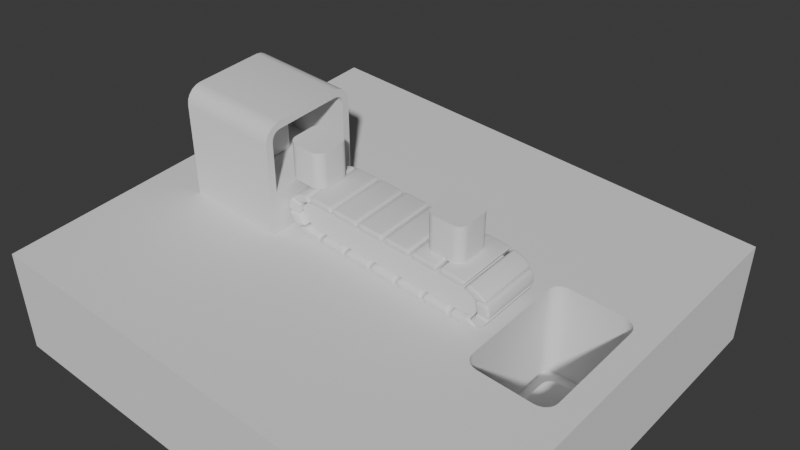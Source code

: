 # Source: Factory_Animation.blend  (saved by Blender 4.1.24; exported with 4.5.12 LTS)
import bpy
from mathutils import Matrix  # noqa: F401  (used for matrix-valued properties, if any)

bpy.ops.wm.read_factory_settings(use_empty=True)
scene = bpy.context.scene
scene.name = 'Scene'

# ---- collections
col_collection = bpy.data.collections.new('Collection'); scene.collection.children.link(col_collection)

# ---- world
world_world = bpy.data.worlds.new('World'); scene.world = world_world
world_world.use_nodes = True; world_world.node_tree.nodes.clear()
_N = world_world.node_tree.nodes; _L = world_world.node_tree.links
n0 = _N.new('ShaderNodeOutputWorld'); n0.name = 'World Output'; n0.location = (300, 300)
n1 = _N.new('ShaderNodeBackground'); n1.name = 'Background'; n1.location = (10, 300)
n1.inputs[0].default_value = (0.05088, 0.05088, 0.05088, 1.0)
_L.new(n1.outputs[0], n0.inputs[0])
n0.is_active_output = True
world_world.color = (0.05088, 0.05088, 0.05088)
world_world.use_sun_shadow = False
world_world.sun_shadow_jitter_overblur = 0.0

# ---- cameras
cam_camera = bpy.data.cameras.new('Camera')

# ---- meshes
me_plane_002 = bpy.data.meshes.new('Plane.002')
me_plane_002.from_pydata([(1.788e-07, -0.6107, 0.0), (0.5326, -0.6107, 0.0), (1.788e-07, 0.6107, 0.0), (0.5326, 0.6107, 0.0), (0.08877, -0.6107, 0.0), (0.1775, -0.6107, 0.0), (0.2663, -0.6107, 0.0), (0.3551, -0.6107, 0.0), (0.4439, -0.6107, 0.0), (0.4439, 0.6107, 0.0), (0.3551, 0.6107, 0.0), (0.2663, 0.6107, 0.0), (0.1775, 0.6107, 0.0), (0.08877, 0.6107, 0.0)], [], [(8, 1, 3, 9), (0, 4, 13, 2), (4, 5, 12, 13), (5, 6, 11, 12), (6, 7, 10, 11), (7, 8, 9, 10)])
me_plane_002.polygons.foreach_set('use_smooth', [True] * 6)
_uv = me_plane_002.uv_layers.new(name='UVMap')
_uv.uv.foreach_set('vector', [0.8333, 0.0, 1.0, 0.0, 1.0, 1.0, 0.8333, 1.0, 0.0, 0.0, 0.1667, 0.0, 0.1667, 1.0, 0.0, 1.0, 0.1667, 0.0, 0.3333, 0.0, 0.3333, 1.0, 0.1667, 1.0, 0.3333, 0.0, 0.5, 0.0, 0.5, 1.0, 0.3333, 1.0, 0.5, 0.0, 0.6667, 0.0, 0.6667, 1.0, 0.5, 1.0, 0.6667, 0.0, 0.8333, 0.0, 0.8333, 1.0, 0.6667, 1.0])
me_plane_002.update()
me_plane_003 = bpy.data.meshes.new('Plane.003')
me_plane_003.from_pydata([(1.978, -0.06098, 1.059e-22), (0.1861, -0.3049, 1.059e-22), (1.923, -0.1372, 1.059e-22), (1.854, -0.2134, 1.059e-22), (1.696, -0.2744, 1.059e-22), (1.483, -0.3049, 5.96e-08), (1.224, -0.3049, 5.96e-08), (0.84, -0.3049, 5.96e-08), (0.5194, -0.3049, 1.059e-22), (0.1861, 0.3049, 1.059e-22), (1.974, 0.06098, 8.263e-09), (0.5313, 0.3049, 5.379e-10), (0.8795, 0.3049, 1.614e-09), (1.218, 0.3049, 3.406e-09), (1.473, 0.3049, 6.275e-09), (1.686, 0.2744, 6.275e-09), (1.844, 0.2134, 6.275e-09), (1.923, 0.1372, 6.275e-09), (-1.887, -0.1372, -1.444e-08), (-1.808, -0.2134, -2.595e-08), (-1.65, -0.2744, -3.516e-08), (-1.438, -0.3049, -3.976e-08), (-1.183, -0.3049, -4.263e-08), (-0.8439, -0.3049, -4.442e-08), (-0.4957, -0.3049, -4.55e-08), (-1.938, -0.06098, -9.439e-10), (-0.1861, -0.3049, -4.604e-08), (-0.4838, 0.3049, 4.604e-08), (-0.8044, 0.3049, 1.056e-07), (-1.189, 0.3049, 1.056e-07), (-1.448, 0.3049, 1.056e-07), (-1.66, 0.2744, 4.143e-08), (-1.818, 0.2134, 3.223e-08), (-1.887, 0.1372, 2.072e-08), (-0.1861, 0.3049, 4.604e-08), (-1.942, 0.06098, 9.207e-09), (1.978, -0.06098, 0.4989), (0.1861, -0.3049, 0.4989), (1.923, -0.1372, 0.4989), (1.854, -0.2134, 0.4989), (1.696, -0.2744, 0.4989), (1.483, -0.3049, 0.4989), (1.224, -0.3049, 0.4989), (0.84, -0.3049, 0.4989), (0.5194, -0.3049, 0.4989), (0.1861, 0.3049, 0.4989), (1.974, 0.06098, 0.4989), (0.5313, 0.3049, 0.4989), (0.8795, 0.3049, 0.4989), (1.218, 0.3049, 0.4989), (1.473, 0.3049, 0.4989), (1.686, 0.2744, 0.4989), (1.844, 0.2134, 0.4989), (1.923, 0.1372, 0.4989), (-1.887, -0.1372, 0.4989), (-1.808, -0.2134, 0.4989), (-1.65, -0.2744, 0.4989), (-1.438, -0.3049, 0.4989), (-1.183, -0.3049, 0.4989), (-0.8439, -0.3049, 0.4989), (-0.4957, -0.3049, 0.4989), (-1.938, -0.06098, 0.4989), (-0.1861, -0.3049, 0.4989), (-0.4838, 0.3049, 0.4989), (-0.8044, 0.3049, 0.4989), (-1.189, 0.3049, 0.4989), (-1.448, 0.3049, 0.4989), (-1.66, 0.2744, 0.4989), (-1.818, 0.2134, 0.4989), (-1.887, 0.1372, 0.4989), (-0.1861, 0.3049, 0.4989), (-1.942, 0.06098, 0.4989)], [], [(45, 70, 63, 64, 65, 66, 67, 68, 69, 71, 61, 54, 55, 56, 57, 58, 59, 60, 62, 37, 44, 43, 42, 41, 40, 39, 38, 36, 46, 53, 52, 51, 50, 49, 48, 47), (21, 22, 58, 57), (10, 17, 53, 46), (22, 23, 59, 58), (17, 16, 52, 53), (23, 24, 60, 59), (16, 15, 51, 52), (34, 27, 63, 70), (15, 14, 50, 51), (35, 25, 61, 71), (14, 13, 49, 50), (1, 8, 44, 37), (32, 33, 69, 68), (13, 12, 48, 49), (8, 7, 43, 44), (31, 32, 68, 67), (12, 11, 47, 48), (7, 6, 42, 43), (30, 31, 67, 66), (11, 9, 45, 47), (6, 5, 41, 42), (29, 30, 66, 65), (24, 26, 62, 60), (5, 4, 40, 41), (28, 29, 65, 64), (25, 18, 54, 61), (4, 3, 39, 40), (27, 28, 64, 63), (18, 19, 55, 54), (3, 2, 38, 39), (33, 35, 71, 69), (19, 20, 56, 55), (2, 0, 36, 38), (26, 1, 37, 62), (20, 21, 57, 56), (0, 10, 46, 36), (9, 34, 70, 45)])
_uv = me_plane_003.uv_layers.new(name='UVMap')
_uv.uv.foreach_set('vector', [0.5491, 1.0, 0.5491, 0.0, 0.6371, 0.008452, 0.7217, 0.03348, 0.7996, 0.07413, 0.8679, 0.1288, 0.924, 0.1955, 0.9657, 0.2715, 0.9913, 0.3541, 1.0, 0.4399, 1.0, 0.5601, 0.9913, 0.6459, 0.9657, 0.7285, 0.924, 0.8045, 0.8679, 0.8712, 0.7996, 0.9259, 0.7217, 0.9665, 0.6371, 0.9915, 0.5491, 1.0, 0.5491, 0.0, 0.6371, 0.008452, 0.7217, 0.03348, 0.7996, 0.07413, 0.8679, 0.1288, 0.924, 0.1955, 0.9657, 0.2715, 0.9913, 0.3541, 1.0, 0.4399, 1.0, 0.5601, 0.9913, 0.6459, 0.9657, 0.7285, 0.924, 0.8045, 0.8679, 0.8712, 0.7996, 0.9259, 0.7217, 0.9665, 0.6371, 0.9915, 0.8679, 0.8712, 0.7996, 0.9259, 0.7996, 0.9259, 0.8679, 0.8712, 1.0, 0.5601, 0.9913, 0.6459, 0.9913, 0.6459, 1.0, 0.5601, 0.7996, 0.9259, 0.7217, 0.9665, 0.7217, 0.9665, 0.7996, 0.9259, 0.9913, 0.6459, 0.9657, 0.7285, 0.9657, 0.7285, 0.9913, 0.6459, 0.7217, 0.9665, 0.6371, 0.9915, 0.6371, 0.9915, 0.7217, 0.9665, 0.9657, 0.7285, 0.924, 0.8045, 0.924, 0.8045, 0.9657, 0.7285, 0.5491, 0.0, 0.6371, 0.008452, 0.6371, 0.008452, 0.5491, 0.0, 0.924, 0.8045, 0.8679, 0.8712, 0.8679, 0.8712, 0.924, 0.8045, 1.0, 0.4399, 1.0, 0.5601, 1.0, 0.5601, 1.0, 0.4399, 0.8679, 0.8712, 0.7996, 0.9259, 0.7996, 0.9259, 0.8679, 0.8712, 0.5491, 0.0, 0.6371, 0.008452, 0.6371, 0.008452, 0.5491, 0.0, 0.9657, 0.2715, 0.9913, 0.3541, 0.9913, 0.3541, 0.9657, 0.2715, 0.7996, 0.9259, 0.7217, 0.9665, 0.7217, 0.9665, 0.7996, 0.9259, 0.6371, 0.008452, 0.7217, 0.03348, 0.7217, 0.03348, 0.6371, 0.008452, 0.924, 0.1955, 0.9657, 0.2715, 0.9657, 0.2715, 0.924, 0.1955, 0.7217, 0.9665, 0.6371, 0.9915, 0.6371, 0.9915, 0.7217, 0.9665, 0.7217, 0.03348, 0.7996, 0.07413, 0.7996, 0.07413, 0.7217, 0.03348, 0.8679, 0.1288, 0.924, 0.1955, 0.924, 0.1955, 0.8679, 0.1288, 0.6371, 0.9915, 0.5491, 1.0, 0.5491, 1.0, 0.6371, 0.9915, 0.7996, 0.07413, 0.8679, 0.1288, 0.8679, 0.1288, 0.7996, 0.07413, 0.7996, 0.07413, 0.8679, 0.1288, 0.8679, 0.1288, 0.7996, 0.07413, 0.6371, 0.9915, 0.5491, 1.0, 0.5491, 1.0, 0.6371, 0.9915, 0.8679, 0.1288, 0.924, 0.1955, 0.924, 0.1955, 0.8679, 0.1288, 0.7217, 0.03348, 0.7996, 0.07413, 0.7996, 0.07413, 0.7217, 0.03348, 1.0, 0.5601, 0.9913, 0.6459, 0.9913, 0.6459, 1.0, 0.5601, 0.924, 0.1955, 0.9657, 0.2715, 0.9657, 0.2715, 0.924, 0.1955, 0.6371, 0.008452, 0.7217, 0.03348, 0.7217, 0.03348, 0.6371, 0.008452, 0.9913, 0.6459, 0.9657, 0.7285, 0.9657, 0.7285, 0.9913, 0.6459, 0.9657, 0.2715, 0.9913, 0.3541, 0.9913, 0.3541, 0.9657, 0.2715, 0.9913, 0.3541, 1.0, 0.4399, 1.0, 0.4399, 0.9913, 0.3541, 0.9657, 0.7285, 0.924, 0.8045, 0.924, 0.8045, 0.9657, 0.7285, 0.9913, 0.3541, 1.0, 0.4399, 1.0, 0.4399, 0.9913, 0.3541, 0.5491, 1.0, 0.5491, 0.0, 0.5491, 0.0, 0.5491, 1.0, 0.924, 0.8045, 0.8679, 0.8712, 0.8679, 0.8712, 0.924, 0.8045, 1.0, 0.4399, 1.0, 0.5601, 1.0, 0.5601, 1.0, 0.4399, 0.5491, 1.0, 0.5491, 0.0, 0.5491, 0.0, 0.5491, 1.0])
me_plane_003.update()
me_plane = bpy.data.meshes.new('Plane')
me_plane.from_pydata([(-4.231, -1.0, 0.0), (-2.231, -0.8527, 0.8921), (-4.231, 1.0, 0.0), (-2.231, 0.8527, 0.8921), (-4.231, -1.0, 1.914), (-4.231, -0.6708, 2.243), (-4.231, -0.9839, 2.016), (-4.231, -0.9371, 2.107), (-4.231, -0.8643, 2.18), (-4.231, -0.7725, 2.227), (-2.231, -0.6592, 2.096), (-2.231, -0.8527, 1.902), (-2.231, -0.7265, 2.085), (-2.231, -0.7766, 2.06), (-2.231, -0.8165, 2.02), (-2.231, -0.842, 1.97), (-4.231, 0.6708, 2.243), (-4.231, 1.0, 1.914), (-4.231, 0.7725, 2.227), (-4.231, 0.8643, 2.18), (-4.231, 0.9371, 2.107), (-4.231, 0.9839, 2.016), (-2.231, 0.8527, 1.902), (-2.231, 0.6592, 2.096), (-2.231, 0.842, 1.97), (-2.231, 0.8165, 2.02), (-2.231, 0.7766, 2.06), (-2.231, 0.7265, 2.085), (-2.231, -1.0, 0.0), (-2.231, 1.0, 0.0), (-2.231, -1.0, 1.914), (-2.231, -0.9839, 2.016), (-2.231, -0.9371, 2.107), (-2.231, -0.8643, 2.18), (-2.231, -0.7725, 2.227), (-2.231, -0.6708, 2.243), (-2.231, 0.9839, 2.016), (-2.231, 1.0, 1.914), (-2.231, 0.9371, 2.107), (-2.231, 0.8643, 2.18), (-2.231, 0.7725, 2.227), (-2.231, 0.6708, 2.243), (-3.9, -0.8527, 0.8921), (-3.9, 0.8527, 0.8921), (-3.9, -0.8527, 1.902), (-3.9, -0.842, 1.97), (-3.9, -0.8165, 2.02), (-3.9, -0.7766, 2.06), (-3.9, -0.7265, 2.085), (-3.9, -0.6592, 2.096), (-3.9, 0.842, 1.97), (-3.9, 0.8527, 1.902), (-3.9, 0.8165, 2.02), (-3.9, 0.7766, 2.06), (-3.9, 0.7265, 2.085), (-3.9, 0.6592, 2.096)], [], [(0, 2, 29, 28), (0, 28, 30, 4), (29, 2, 17, 37), (5, 35, 41, 16), (25, 26, 53, 52), (4, 30, 31, 6), (6, 31, 32, 7), (7, 32, 33, 8), (8, 33, 34, 9), (9, 34, 35, 5), (37, 17, 21, 36), (36, 21, 20, 38), (38, 20, 19, 39), (39, 19, 18, 40), (40, 18, 16, 41), (2, 0, 4, 6, 7, 8, 9, 5, 16, 18, 19, 20, 21, 17), (3, 1, 28, 29), (11, 15, 31, 30), (15, 14, 32, 31), (14, 13, 33, 32), (13, 12, 34, 33), (12, 10, 35, 34), (24, 22, 37, 36), (25, 24, 36, 38), (26, 25, 38, 39), (27, 26, 39, 40), (23, 27, 40, 41), (10, 23, 41, 35), (1, 11, 30, 28), (22, 3, 29, 37), (42, 43, 51, 50, 52, 53, 54, 55, 49, 48, 47, 46, 45, 44), (15, 11, 44, 45), (26, 27, 54, 53), (14, 15, 45, 46), (27, 23, 55, 54), (13, 14, 46, 47), (23, 10, 49, 55), (12, 13, 47, 48), (11, 1, 42, 44), (10, 12, 48, 49), (3, 22, 51, 43), (22, 24, 50, 51), (24, 25, 52, 50), (1, 3, 43, 42)])
me_plane.polygons.foreach_set('use_smooth', [True] * 44)
_k = set([(0, 2), (0, 4), (0, 28), (1, 3), (1, 11), (1, 42), (2, 17), (2, 29), (3, 22), (3, 43), (4, 6), (5, 9), (5, 16), (6, 7), (7, 8), (8, 9), (10, 12), (10, 23), (11, 15), (12, 13), (13, 14), (14, 15), (16, 18), (17, 21), (18, 19), (19, 20), (20, 21), (22, 24), (23, 27), (24, 25), (25, 26), (26, 27), (28, 29), (28, 30), (29, 37), (30, 31), (31, 32), (32, 33), (33, 34), (34, 35), (35, 41), (36, 37), (36, 38), (38, 39), (39, 40), (40, 41), (42, 43), (42, 44), (43, 51), (44, 45), (45, 46), (46, 47), (47, 48), (48, 49), (49, 55), (50, 51), (50, 52), (52, 53), (53, 54), (54, 55)])
me_plane.attributes.new('sharp_edge', 'BOOLEAN', 'EDGE').data.foreach_set('value', [ (min(e.vertices), max(e.vertices)) in _k for e in me_plane.edges])
_uv = me_plane.uv_layers.new(name='UVMap')
_uv.uv.foreach_set('vector', [0.0, 0.0, 0.0, 1.0, 1.0, 1.0, 1.0, 0.0, 0.0, 0.0, 1.0, 0.0, 1.0, 0.0, 0.0, 0.0, 1.0, 1.0, 0.0, 1.0, 0.0, 1.0, 1.0, 1.0, 0.0, 0.1646, 1.0, 0.1646, 1.0, 0.8354, 0.0, 0.8354, 1.0, 0.9136, 1.0, 0.8923, 1.0, 0.8923, 1.0, 0.9136, 0.0, 0.0, 1.0, 0.0, 1.0, 0.002685, 0.0, 0.002685, 0.0, 0.002685, 1.0, 0.002685, 1.0, 0.01048, 0.0, 0.01048, 0.0, 0.01048, 1.0, 0.01048, 1.0, 0.06784, 0.0, 0.06784, 0.0, 0.06784, 1.0, 0.06784, 1.0, 0.1137, 0.0, 0.1137, 0.0, 0.1137, 1.0, 0.1137, 1.0, 0.1646, 0.0, 0.1646, 1.0, 1.0, 0.0, 1.0, 0.0, 0.9973, 1.0, 0.9973, 1.0, 0.9973, 0.0, 0.9973, 0.0, 0.9895, 1.0, 0.9895, 1.0, 0.9895, 0.0, 0.9895, 0.0, 0.9322, 1.0, 0.9322, 1.0, 0.9322, 0.0, 0.9322, 0.0, 0.8863, 1.0, 0.8863, 1.0, 0.8863, 0.0, 0.8863, 0.0, 0.8354, 1.0, 0.8354, 0.0, 1.0, 0.0, 0.0, 0.0, 0.0, 0.0, 0.002685, 0.0, 0.01048, 0.0, 0.06784, 0.0, 0.1137, 0.0, 0.1646, 0.0, 0.8354, 0.0, 0.8863, 0.0, 0.9322, 0.0, 0.9895, 0.0, 0.9973, 0.0, 1.0, 1.0, 0.9263, 1.0, 0.07366, 1.0, 0.0, 1.0, 1.0, 1.0, 0.07077, 1.0, 0.07425, 1.0, 0.002685, 1.0, 0.0, 1.0, 0.07425, 1.0, 0.08641, 1.0, 0.01048, 1.0, 0.002685, 1.0, 0.08641, 1.0, 0.1077, 1.0, 0.06784, 1.0, 0.01048, 1.0, 0.1077, 1.0, 0.1344, 1.0, 0.1137, 1.0, 0.06784, 1.0, 0.1344, 1.0, 0.169, 1.0, 0.1646, 1.0, 0.1137, 1.0, 0.9258, 1.0, 0.9292, 1.0, 1.0, 1.0, 0.9973, 1.0, 0.9136, 1.0, 0.9258, 1.0, 0.9973, 1.0, 0.9895, 1.0, 0.8923, 1.0, 0.9136, 1.0, 0.9895, 1.0, 0.9322, 1.0, 0.8656, 1.0, 0.8923, 1.0, 0.9322, 1.0, 0.8863, 1.0, 0.831, 1.0, 0.8656, 1.0, 0.8863, 1.0, 0.8354, 1.0, 0.169, 1.0, 0.831, 1.0, 0.8354, 1.0, 0.1646, 1.0, 0.07366, 1.0, 0.07077, 1.0, 0.0, 1.0, 0.0, 1.0, 0.9292, 1.0, 0.9263, 1.0, 1.0, 1.0, 1.0, 1.0, 0.07366, 1.0, 0.9263, 1.0, 0.9292, 1.0, 0.9258, 1.0, 0.9136, 1.0, 0.8923, 1.0, 0.8656, 1.0, 0.831, 1.0, 0.169, 1.0, 0.1344, 1.0, 0.1077, 1.0, 0.08641, 1.0, 0.07425, 1.0, 0.07077, 1.0, 0.07425, 1.0, 0.07077, 1.0, 0.07077, 1.0, 0.07425, 1.0, 0.8923, 1.0, 0.8656, 1.0, 0.8656, 1.0, 0.8923, 1.0, 0.08641, 1.0, 0.07425, 1.0, 0.07425, 1.0, 0.08641, 1.0, 0.8656, 1.0, 0.831, 1.0, 0.831, 1.0, 0.8656, 1.0, 0.1077, 1.0, 0.08641, 1.0, 0.08641, 1.0, 0.1077, 1.0, 0.831, 1.0, 0.169, 1.0, 0.169, 1.0, 0.831, 1.0, 0.1344, 1.0, 0.1077, 1.0, 0.1077, 1.0, 0.1344, 1.0, 0.07077, 1.0, 0.07366, 1.0, 0.07366, 1.0, 0.07077, 1.0, 0.169, 1.0, 0.1344, 1.0, 0.1344, 1.0, 0.169, 1.0, 0.9263, 1.0, 0.9292, 1.0, 0.9292, 1.0, 0.9263, 1.0, 0.9292, 1.0, 0.9258, 1.0, 0.9258, 1.0, 0.9292, 1.0, 0.9258, 1.0, 0.9136, 1.0, 0.9136, 1.0, 0.9258, 1.0, 0.07366, 1.0, 0.9263, 1.0, 0.9263, 1.0, 0.07366])
me_plane.update()
me_cube = bpy.data.meshes.new('Cube')
me_cube.from_pydata([(-0.06556, -0.128, -0.002677), (-0.128, -0.06556, -0.002677), (-0.07945, -0.1264, -0.002677), (-0.09265, -0.1218, -0.002677), (-0.1045, -0.1144, -0.002677), (-0.1144, -0.1045, -0.002677), (-0.1218, -0.09265, -0.002677), (-0.1264, -0.07945, -0.002677), (-0.128, -0.06556, 0.2533), (-0.06556, -0.128, 0.2533), (-0.1264, -0.07945, 0.2533), (-0.1218, -0.09265, 0.2533), (-0.1144, -0.1045, 0.2533), (-0.1045, -0.1144, 0.2533), (-0.09265, -0.1218, 0.2533), (-0.07945, -0.1264, 0.2533), (-0.128, 0.06556, -0.002677), (-0.06556, 0.128, -0.002677), (-0.1264, 0.07945, -0.002677), (-0.1218, 0.09265, -0.002677), (-0.1144, 0.1045, -0.002677), (-0.1045, 0.1144, -0.002677), (-0.09265, 0.1218, -0.002677), (-0.07945, 0.1264, -0.002677), (-0.06556, 0.128, 0.2533), (-0.128, 0.06556, 0.2533), (-0.07945, 0.1264, 0.2533), (-0.09265, 0.1218, 0.2533), (-0.1045, 0.1144, 0.2533), (-0.1144, 0.1045, 0.2533), (-0.1218, 0.09265, 0.2533), (-0.1264, 0.07945, 0.2533), (0.128, -0.06556, -0.002677), (0.06556, -0.128, -0.002677), (0.1264, -0.07945, -0.002677), (0.1218, -0.09265, -0.002677), (0.1144, -0.1045, -0.002677), (0.1045, -0.1144, -0.002677), (0.09265, -0.1218, -0.002677), (0.07945, -0.1264, -0.002677), (0.06556, -0.128, 0.2533), (0.128, -0.06556, 0.2533), (0.07945, -0.1264, 0.2533), (0.09265, -0.1218, 0.2533), (0.1045, -0.1144, 0.2533), (0.1144, -0.1045, 0.2533), (0.1218, -0.09265, 0.2533), (0.1264, -0.07945, 0.2533), (0.06556, 0.128, -0.002677), (0.128, 0.06556, -0.002677), (0.07945, 0.1264, -0.002677), (0.09265, 0.1218, -0.002677), (0.1045, 0.1144, -0.002677), (0.1144, 0.1045, -0.002677), (0.1218, 0.09265, -0.002677), (0.1264, 0.07945, -0.002677), (0.128, 0.06556, 0.2533), (0.06556, 0.128, 0.2533), (0.1264, 0.07945, 0.2533), (0.1218, 0.09265, 0.2533), (0.1144, 0.1045, 0.2533), (0.1045, 0.1144, 0.2533), (0.09265, 0.1218, 0.2533), (0.07945, 0.1264, 0.2533)], [], [(33, 40, 9, 0), (49, 56, 41, 32), (56, 58, 59, 60, 61, 62, 63, 57, 24, 26, 27, 28, 29, 30, 31, 25, 8, 10, 11, 12, 13, 14, 15, 9, 40, 42, 43, 44, 45, 46, 47, 41), (1, 8, 25, 16), (17, 24, 57, 48), (0, 9, 15, 2), (2, 15, 14, 3), (3, 14, 13, 4), (4, 13, 12, 5), (5, 12, 11, 6), (6, 11, 10, 7), (7, 10, 8, 1), (24, 17, 23, 26), (26, 23, 22, 27), (27, 22, 21, 28), (28, 21, 20, 29), (29, 20, 19, 30), (30, 19, 18, 31), (31, 18, 16, 25), (56, 49, 55, 58), (58, 55, 54, 59), (59, 54, 53, 60), (60, 53, 52, 61), (61, 52, 51, 62), (62, 51, 50, 63), (63, 50, 48, 57), (40, 33, 39, 42), (42, 39, 38, 43), (43, 38, 37, 44), (44, 37, 36, 45), (45, 36, 35, 46), (46, 35, 34, 47), (47, 34, 32, 41), (16, 18, 19, 20, 21, 22, 23, 17, 48, 50, 51, 52, 53, 54, 55, 49, 32, 34, 35, 36, 37, 38, 39, 33, 0, 2, 3, 4, 5, 6, 7, 1)])
me_cube.polygons.foreach_set('use_smooth', [True] * 34)
_k = set([(0, 2), (0, 33), (1, 7), (1, 16), (2, 3), (3, 4), (4, 5), (5, 6), (6, 7), (8, 10), (8, 25), (9, 15), (9, 40), (10, 11), (11, 12), (12, 13), (13, 14), (14, 15), (16, 18), (17, 23), (17, 48), (18, 19), (19, 20), (20, 21), (21, 22), (22, 23), (24, 26), (24, 57), (25, 31), (26, 27), (27, 28), (28, 29), (29, 30), (30, 31), (32, 34), (32, 49), (33, 39), (34, 35), (35, 36), (36, 37), (37, 38), (38, 39), (40, 42), (41, 47), (41, 56), (42, 43), (43, 44), (44, 45), (45, 46), (46, 47), (48, 50), (49, 55), (50, 51), (51, 52), (52, 53), (53, 54), (54, 55), (56, 58), (57, 63), (58, 59), (59, 60), (60, 61), (61, 62), (62, 63)])
me_cube.attributes.new('sharp_edge', 'BOOLEAN', 'EDGE').data.foreach_set('value', [ (min(e.vertices), max(e.vertices)) in _k for e in me_cube.edges])
_uv = me_cube.uv_layers.new(name='UVMap')
_uv.uv.foreach_set('vector', [0.375, 0.811, 0.625, 0.811, 0.625, 0.939, 0.375, 0.939, 0.375, 0.561, 0.625, 0.561, 0.625, 0.689, 0.375, 0.689, 0.625, 0.561, 0.6265, 0.5474, 0.631, 0.5345, 0.6383, 0.523, 0.648, 0.5133, 0.6595, 0.506, 0.6724, 0.5015, 0.686, 0.5, 0.814, 0.5, 0.8276, 0.5015, 0.8405, 0.506, 0.852, 0.5133, 0.8617, 0.523, 0.869, 0.5345, 0.8735, 0.5474, 0.875, 0.561, 0.875, 0.689, 0.8735, 0.7026, 0.869, 0.7155, 0.8617, 0.727, 0.852, 0.7367, 0.8405, 0.744, 0.8276, 0.7485, 0.814, 0.75, 0.686, 0.75, 0.6724, 0.7485, 0.6595, 0.744, 0.648, 0.7367, 0.6383, 0.727, 0.631, 0.7155, 0.6265, 0.7026, 0.625, 0.689, 0.375, 0.06097, 0.625, 0.06097, 0.625, 0.189, 0.375, 0.189, 0.375, 0.311, 0.625, 0.311, 0.625, 0.439, 0.375, 0.439, 0.375, 0.939, 0.625, 0.939, 0.625, 0.9526, 0.375, 0.9526, 0.375, 0.9526, 0.625, 0.9526, 0.625, 0.9655, 0.375, 0.9655, 0.375, 0.9655, 0.625, 0.9655, 0.625, 1.0, 0.375, 1.0, 0.375, 0.0, 0.625, 0.0, 0.625, 0.02296, 0.375, 0.02296, 0.375, 0.02296, 0.625, 0.02296, 0.625, 0.03452, 0.375, 0.03452, 0.375, 0.03452, 0.625, 0.03452, 0.625, 0.04741, 0.375, 0.04741, 0.375, 0.04741, 0.625, 0.04741, 0.625, 0.06097, 0.375, 0.06097, 0.625, 0.311, 0.375, 0.311, 0.375, 0.2974, 0.625, 0.2974, 0.625, 0.2974, 0.375, 0.2974, 0.375, 0.2845, 0.625, 0.2845, 0.625, 0.2845, 0.375, 0.2845, 0.375, 0.273, 0.625, 0.273, 0.625, 0.273, 0.375, 0.273, 0.375, 0.227, 0.625, 0.227, 0.625, 0.227, 0.375, 0.227, 0.375, 0.2155, 0.625, 0.2155, 0.625, 0.2155, 0.375, 0.2155, 0.375, 0.2026, 0.625, 0.2026, 0.625, 0.2026, 0.375, 0.2026, 0.375, 0.189, 0.625, 0.189, 0.625, 0.561, 0.375, 0.561, 0.375, 0.5474, 0.625, 0.5474, 0.625, 0.5474, 0.375, 0.5474, 0.375, 0.5345, 0.625, 0.5345, 0.625, 0.5345, 0.375, 0.5345, 0.375, 0.523, 0.625, 0.523, 0.625, 0.523, 0.375, 0.523, 0.375, 0.477, 0.625, 0.477, 0.625, 0.477, 0.375, 0.477, 0.375, 0.4655, 0.625, 0.4655, 0.625, 0.4655, 0.375, 0.4655, 0.375, 0.4526, 0.625, 0.4526, 0.625, 0.4526, 0.375, 0.4526, 0.375, 0.439, 0.625, 0.439, 0.625, 0.811, 0.375, 0.811, 0.375, 0.7974, 0.625, 0.7974, 0.625, 0.7974, 0.375, 0.7974, 0.375, 0.7845, 0.625, 0.7845, 0.625, 0.7845, 0.375, 0.7845, 0.375, 0.773, 0.625, 0.773, 0.625, 0.773, 0.375, 0.773, 0.375, 0.727, 0.625, 0.727, 0.625, 0.727, 0.375, 0.727, 0.375, 0.7155, 0.625, 0.7155, 0.625, 0.7155, 0.375, 0.7155, 0.375, 0.7026, 0.625, 0.7026, 0.625, 0.7026, 0.375, 0.7026, 0.375, 0.689, 0.625, 0.689, 0.125, 0.561, 0.1265, 0.5474, 0.131, 0.5345, 0.1383, 0.523, 0.148, 0.5133, 0.1595, 0.506, 0.1724, 0.5015, 0.186, 0.5, 0.314, 0.5, 0.3276, 0.5015, 0.3405, 0.506, 0.352, 0.5133, 0.3617, 0.523, 0.369, 0.5345, 0.3735, 0.5474, 0.375, 0.561, 0.375, 0.689, 0.3735, 0.7026, 0.369, 0.7155, 0.3617, 0.727, 0.352, 0.7367, 0.3405, 0.744, 0.3276, 0.7485, 0.314, 0.75, 0.186, 0.75, 0.1724, 0.7485, 0.1595, 0.744, 0.148, 0.7367, 0.1383, 0.727, 0.131, 0.7155, 0.1265, 0.7026, 0.125, 0.689])
me_cube.update()
me_cube_003 = bpy.data.meshes.new('Cube.003')
me_cube_003.from_pydata([(-0.3891, -1.0, -1.369), (-0.5895, -0.7995, -1.369), (-0.451, -0.9902, -1.369), (-0.5069, -0.9617, -1.369), (-0.5513, -0.9174, -1.369), (-0.5797, -0.8615, -1.369), (-0.5895, -0.7995, 1.0), (-0.3891, -1.0, 1.0), (-0.5797, -0.8615, 1.0), (-0.5513, -0.9174, 1.0), (-0.5069, -0.9617, 1.0), (-0.451, -0.9902, 1.0), (-0.5895, 0.7995, -1.369), (-0.3891, 1.0, -1.369), (-0.5797, 0.8615, -1.369), (-0.5513, 0.9174, -1.369), (-0.5069, 0.9617, -1.369), (-0.451, 0.9902, -1.369), (-0.3891, 1.0, 1.0), (-0.5895, 0.7995, 1.0), (-0.451, 0.9902, 1.0), (-0.5069, 0.9617, 1.0), (-0.5513, 0.9174, 1.0), (-0.5797, 0.8615, 1.0), (0.5895, -0.7995, -1.369), (0.3891, -1.0, -1.369), (0.5797, -0.8615, -1.369), (0.5513, -0.9174, -1.369), (0.5069, -0.9617, -1.369), (0.451, -0.9902, -1.369), (0.3891, -1.0, 1.0), (0.5895, -0.7995, 1.0), (0.451, -0.9902, 1.0), (0.5069, -0.9617, 1.0), (0.5513, -0.9174, 1.0), (0.5797, -0.8615, 1.0), (0.3891, 1.0, -1.369), (0.5895, 0.7995, -1.369), (0.451, 0.9902, -1.369), (0.5069, 0.9617, -1.369), (0.5513, 0.9174, -1.369), (0.5797, 0.8615, -1.369), (0.5895, 0.7995, 1.0), (0.3891, 1.0, 1.0), (0.5797, 0.8615, 1.0), (0.5513, 0.9174, 1.0), (0.5069, 0.9617, 1.0), (0.451, 0.9902, 1.0)], [], [(25, 30, 7, 0), (37, 42, 31, 24), (42, 44, 45, 46, 47, 43, 18, 20, 21, 22, 23, 19, 6, 8, 9, 10, 11, 7, 30, 32, 33, 34, 35, 31), (1, 6, 19, 12), (13, 18, 43, 36), (0, 7, 11, 2), (2, 11, 10, 3), (3, 10, 9, 4), (4, 9, 8, 5), (5, 8, 6, 1), (18, 13, 17, 20), (20, 17, 16, 21), (21, 16, 15, 22), (22, 15, 14, 23), (23, 14, 12, 19), (42, 37, 41, 44), (44, 41, 40, 45), (45, 40, 39, 46), (46, 39, 38, 47), (47, 38, 36, 43), (30, 25, 29, 32), (32, 29, 28, 33), (33, 28, 27, 34), (34, 27, 26, 35), (35, 26, 24, 31), (12, 14, 15, 16, 17, 13, 36, 38, 39, 40, 41, 37, 24, 26, 27, 28, 29, 25, 0, 2, 3, 4, 5, 1)])
me_cube_003.polygons.foreach_set('use_smooth', [True] * 26)
_k = set([(0, 2), (0, 25), (1, 5), (1, 12), (2, 3), (3, 4), (4, 5), (6, 8), (6, 19), (7, 11), (7, 30), (8, 9), (9, 10), (10, 11), (12, 14), (13, 17), (13, 36), (14, 15), (15, 16), (16, 17), (18, 20), (18, 43), (19, 23), (20, 21), (21, 22), (22, 23), (24, 26), (24, 37), (25, 29), (26, 27), (27, 28), (28, 29), (30, 32), (31, 35), (31, 42), (32, 33), (33, 34), (34, 35), (36, 38), (37, 41), (38, 39), (39, 40), (40, 41), (42, 44), (43, 47), (44, 45), (45, 46), (46, 47)])
me_cube_003.attributes.new('sharp_edge', 'BOOLEAN', 'EDGE').data.foreach_set('value', [ (min(e.vertices), max(e.vertices)) in _k for e in me_cube_003.edges])
_uv = me_cube_003.uv_layers.new(name='UVMap')
_uv.uv.foreach_set('vector', [0.375, 0.7925, 0.625, 0.7925, 0.625, 0.9575, 0.375, 0.9575, 0.375, 0.5251, 0.625, 0.5251, 0.625, 0.7249, 0.375, 0.7249, 0.625, 0.5251, 0.6271, 0.5173, 0.6331, 0.5103, 0.6425, 0.5048, 0.6544, 0.5012, 0.6675, 0.5, 0.8325, 0.5, 0.8456, 0.5012, 0.8575, 0.5048, 0.8669, 0.5103, 0.8729, 0.5173, 0.875, 0.5251, 0.875, 0.7249, 0.8729, 0.7327, 0.8669, 0.7397, 0.8575, 0.7452, 0.8456, 0.7488, 0.8325, 0.75, 0.6675, 0.75, 0.6544, 0.7488, 0.6425, 0.7452, 0.6331, 0.7397, 0.6271, 0.7327, 0.625, 0.7249, 0.375, 0.02506, 0.625, 0.02506, 0.625, 0.2249, 0.375, 0.2249, 0.375, 0.2925, 0.625, 0.2925, 0.625, 0.4575, 0.375, 0.4575, 0.375, 0.9575, 0.625, 0.9575, 0.625, 0.9706, 0.375, 0.9706, 0.375, 0.9706, 0.625, 0.9706, 0.625, 1.0, 0.375, 1.0, 0.375, 0.0, 0.625, 0.0, 0.625, 0.01033, 0.375, 0.01033, 0.375, 0.01033, 0.625, 0.01033, 0.625, 0.01732, 0.375, 0.01732, 0.375, 0.01732, 0.625, 0.01732, 0.625, 0.02506, 0.375, 0.02506, 0.625, 0.2925, 0.375, 0.2925, 0.375, 0.2794, 0.625, 0.2794, 0.625, 0.2794, 0.375, 0.2794, 0.375, 0.2675, 0.625, 0.2675, 0.625, 0.2675, 0.375, 0.2675, 0.375, 0.2397, 0.625, 0.2397, 0.625, 0.2397, 0.375, 0.2397, 0.375, 0.2327, 0.625, 0.2327, 0.625, 0.2327, 0.375, 0.2327, 0.375, 0.2249, 0.625, 0.2249, 0.625, 0.5251, 0.375, 0.5251, 0.375, 0.5173, 0.625, 0.5173, 0.625, 0.5173, 0.375, 0.5173, 0.375, 0.5103, 0.625, 0.5103, 0.625, 0.5103, 0.375, 0.5103, 0.375, 0.4825, 0.625, 0.4825, 0.625, 0.4825, 0.375, 0.4825, 0.375, 0.4706, 0.625, 0.4706, 0.625, 0.4706, 0.375, 0.4706, 0.375, 0.4575, 0.625, 0.4575, 0.625, 0.7925, 0.375, 0.7925, 0.375, 0.7794, 0.625, 0.7794, 0.625, 0.7794, 0.375, 0.7794, 0.375, 0.7675, 0.625, 0.7675, 0.625, 0.7675, 0.375, 0.7675, 0.375, 0.7397, 0.625, 0.7397, 0.625, 0.7397, 0.375, 0.7397, 0.375, 0.7327, 0.625, 0.7327, 0.625, 0.7327, 0.375, 0.7327, 0.375, 0.7249, 0.625, 0.7249, 0.125, 0.5251, 0.1271, 0.5173, 0.1331, 0.5103, 0.1425, 0.5048, 0.1544, 0.5012, 0.1675, 0.5, 0.3325, 0.5, 0.3456, 0.5012, 0.3575, 0.5048, 0.3669, 0.5103, 0.3729, 0.5173, 0.375, 0.5251, 0.375, 0.7249, 0.3729, 0.7327, 0.3669, 0.7397, 0.3575, 0.7452, 0.3456, 0.7488, 0.3325, 0.75, 0.1675, 0.75, 0.1544, 0.7488, 0.1425, 0.7452, 0.1331, 0.7397, 0.1271, 0.7327, 0.125, 0.7249])
me_cube_003.update()
me_plane_004 = bpy.data.meshes.new('Plane.004')
me_plane_004.from_pydata([(-5.298, -4.361, 0.0), (4.361, -4.361, 0.0), (-5.298, 4.361, 0.0), (4.361, 4.361, 0.0), (-5.298, 4.361, -2.198), (-5.298, -4.361, -2.198), (4.361, -4.361, -2.198), (4.361, 4.361, -2.198)], [], [(0, 2, 3, 1), (5, 6, 7, 4), (3, 2, 4, 7), (0, 1, 6, 5), (1, 3, 7, 6), (2, 0, 5, 4)])
_uv = me_plane_004.uv_layers.new(name='UVMap')
_uv.uv.foreach_set('vector', [0.0, 0.0, 0.0, 1.0, 1.0, 1.0, 1.0, 0.0, 0.0, 0.0, 1.0, 0.0, 1.0, 1.0, 0.0, 1.0, 1.0, 1.0, 0.0, 1.0, 0.0, 1.0, 1.0, 1.0, 0.0, 0.0, 1.0, 0.0, 1.0, 0.0, 0.0, 0.0, 1.0, 0.0, 1.0, 1.0, 1.0, 1.0, 1.0, 0.0, 0.0, 1.0, 0.0, 0.0, 0.0, 0.0, 0.0, 1.0])
me_plane_004.update()
me_cube_001 = bpy.data.meshes.new('Cube.001')
me_cube_001.from_pydata([(-0.06336, -0.128, -0.002677), (-0.128, -0.06336, -0.002677), (-0.07774, -0.1264, -0.002677), (-0.0914, -0.1216, -0.002677), (-0.1037, -0.1139, -0.002677), (-0.1139, -0.1037, -0.002677), (-0.1216, -0.0914, -0.002677), (-0.1264, -0.07774, -0.002677), (-0.128, -0.06336, 0.2533), (-0.06336, -0.128, 0.2533), (-0.1264, -0.07774, 0.2533), (-0.1216, -0.0914, 0.2533), (-0.1139, -0.1037, 0.2533), (-0.1037, -0.1139, 0.2533), (-0.0914, -0.1216, 0.2533), (-0.07774, -0.1264, 0.2533), (-0.128, 0.06336, -0.002677), (-0.06336, 0.128, -0.002677), (-0.1264, 0.07774, -0.002677), (-0.1216, 0.0914, -0.002677), (-0.1139, 0.1037, -0.002677), (-0.1037, 0.1139, -0.002677), (-0.0914, 0.1216, -0.002677), (-0.07774, 0.1264, -0.002677), (-0.06336, 0.128, 0.2533), (-0.128, 0.06336, 0.2533), (-0.07774, 0.1264, 0.2533), (-0.0914, 0.1216, 0.2533), (-0.1037, 0.1139, 0.2533), (-0.1139, 0.1037, 0.2533), (-0.1216, 0.0914, 0.2533), (-0.1264, 0.07774, 0.2533), (0.128, -0.06336, -0.002677), (0.06336, -0.128, -0.002677), (0.1264, -0.07774, -0.002677), (0.1216, -0.0914, -0.002677), (0.1139, -0.1037, -0.002677), (0.1037, -0.1139, -0.002677), (0.0914, -0.1216, -0.002677), (0.07774, -0.1264, -0.002677), (0.06336, -0.128, 0.2533), (0.128, -0.06336, 0.2533), (0.07774, -0.1264, 0.2533), (0.0914, -0.1216, 0.2533), (0.1037, -0.1139, 0.2533), (0.1139, -0.1037, 0.2533), (0.1216, -0.0914, 0.2533), (0.1264, -0.07774, 0.2533), (0.06336, 0.128, -0.002677), (0.128, 0.06336, -0.002677), (0.07774, 0.1264, -0.002677), (0.0914, 0.1216, -0.002677), (0.1037, 0.1139, -0.002677), (0.1139, 0.1037, -0.002677), (0.1216, 0.0914, -0.002677), (0.1264, 0.07774, -0.002677), (0.128, 0.06336, 0.2533), (0.06336, 0.128, 0.2533), (0.1264, 0.07774, 0.2533), (0.1216, 0.0914, 0.2533), (0.1139, 0.1037, 0.2533), (0.1037, 0.1139, 0.2533), (0.0914, 0.1216, 0.2533), (0.07774, 0.1264, 0.2533)], [], [(33, 40, 9, 0), (49, 56, 41, 32), (56, 58, 59, 60, 61, 62, 63, 57, 24, 26, 27, 28, 29, 30, 31, 25, 8, 10, 11, 12, 13, 14, 15, 9, 40, 42, 43, 44, 45, 46, 47, 41), (1, 8, 25, 16), (17, 24, 57, 48), (0, 9, 15, 2), (2, 15, 14, 3), (3, 14, 13, 4), (4, 13, 12, 5), (5, 12, 11, 6), (6, 11, 10, 7), (7, 10, 8, 1), (24, 17, 23, 26), (26, 23, 22, 27), (27, 22, 21, 28), (28, 21, 20, 29), (29, 20, 19, 30), (30, 19, 18, 31), (31, 18, 16, 25), (56, 49, 55, 58), (58, 55, 54, 59), (59, 54, 53, 60), (60, 53, 52, 61), (61, 52, 51, 62), (62, 51, 50, 63), (63, 50, 48, 57), (40, 33, 39, 42), (42, 39, 38, 43), (43, 38, 37, 44), (44, 37, 36, 45), (45, 36, 35, 46), (46, 35, 34, 47), (47, 34, 32, 41), (16, 18, 19, 20, 21, 22, 23, 17, 48, 50, 51, 52, 53, 54, 55, 49, 32, 34, 35, 36, 37, 38, 39, 33, 0, 2, 3, 4, 5, 6, 7, 1)])
me_cube_001.polygons.foreach_set('use_smooth', [True] * 34)
_k = set([(0, 2), (0, 33), (1, 7), (1, 16), (2, 3), (3, 4), (4, 5), (5, 6), (6, 7), (8, 10), (8, 25), (9, 15), (9, 40), (10, 11), (11, 12), (12, 13), (13, 14), (14, 15), (16, 18), (17, 23), (17, 48), (18, 19), (19, 20), (20, 21), (21, 22), (22, 23), (24, 26), (24, 57), (25, 31), (26, 27), (27, 28), (28, 29), (29, 30), (30, 31), (32, 34), (32, 49), (33, 39), (34, 35), (35, 36), (36, 37), (37, 38), (38, 39), (40, 42), (41, 47), (41, 56), (42, 43), (43, 44), (44, 45), (45, 46), (46, 47), (48, 50), (49, 55), (50, 51), (51, 52), (52, 53), (53, 54), (54, 55), (56, 58), (57, 63), (58, 59), (59, 60), (60, 61), (61, 62), (62, 63)])
me_cube_001.attributes.new('sharp_edge', 'BOOLEAN', 'EDGE').data.foreach_set('value', [ (min(e.vertices), max(e.vertices)) in _k for e in me_cube_001.edges])
_uv = me_cube_001.uv_layers.new(name='UVMap')
_uv.uv.foreach_set('vector', [0.375, 0.8131, 0.625, 0.8131, 0.625, 0.9369, 0.375, 0.9369, 0.375, 0.5631, 0.625, 0.5631, 0.625, 0.6869, 0.375, 0.6869, 0.625, 0.5631, 0.6266, 0.5491, 0.6313, 0.5357, 0.6388, 0.5238, 0.6488, 0.5138, 0.6607, 0.5063, 0.6741, 0.5016, 0.6881, 0.5, 0.8119, 0.5, 0.8259, 0.5016, 0.8393, 0.5063, 0.8512, 0.5138, 0.8612, 0.5238, 0.8687, 0.5357, 0.8734, 0.5491, 0.875, 0.5631, 0.875, 0.6869, 0.8734, 0.7009, 0.8687, 0.7143, 0.8612, 0.7262, 0.8512, 0.7362, 0.8393, 0.7437, 0.8259, 0.7484, 0.8119, 0.75, 0.6881, 0.75, 0.6741, 0.7484, 0.6607, 0.7437, 0.6488, 0.7362, 0.6388, 0.7262, 0.6313, 0.7143, 0.6266, 0.7009, 0.625, 0.6869, 0.375, 0.06312, 0.625, 0.06312, 0.625, 0.1869, 0.375, 0.1869, 0.375, 0.3131, 0.625, 0.3131, 0.625, 0.4369, 0.375, 0.4369, 0.375, 0.9369, 0.625, 0.9369, 0.625, 0.9509, 0.375, 0.9509, 0.375, 0.9509, 0.625, 0.9509, 0.625, 0.9643, 0.375, 0.9643, 0.375, 0.9643, 0.625, 0.9643, 0.625, 1.0, 0.375, 1.0, 0.375, 0.0, 0.625, 0.0, 0.625, 0.02377, 0.375, 0.02377, 0.375, 0.02377, 0.625, 0.02377, 0.625, 0.03573, 0.375, 0.03573, 0.375, 0.03573, 0.625, 0.03573, 0.625, 0.04908, 0.375, 0.04908, 0.375, 0.04908, 0.625, 0.04908, 0.625, 0.06312, 0.375, 0.06312, 0.625, 0.3131, 0.375, 0.3131, 0.375, 0.2991, 0.625, 0.2991, 0.625, 0.2991, 0.375, 0.2991, 0.375, 0.2857, 0.625, 0.2857, 0.625, 0.2857, 0.375, 0.2857, 0.375, 0.2738, 0.625, 0.2738, 0.625, 0.2738, 0.375, 0.2738, 0.375, 0.2262, 0.625, 0.2262, 0.625, 0.2262, 0.375, 0.2262, 0.375, 0.2143, 0.625, 0.2143, 0.625, 0.2143, 0.375, 0.2143, 0.375, 0.2009, 0.625, 0.2009, 0.625, 0.2009, 0.375, 0.2009, 0.375, 0.1869, 0.625, 0.1869, 0.625, 0.5631, 0.375, 0.5631, 0.375, 0.5491, 0.625, 0.5491, 0.625, 0.5491, 0.375, 0.5491, 0.375, 0.5357, 0.625, 0.5357, 0.625, 0.5357, 0.375, 0.5357, 0.375, 0.5238, 0.625, 0.5238, 0.625, 0.5238, 0.375, 0.5238, 0.375, 0.4762, 0.625, 0.4762, 0.625, 0.4762, 0.375, 0.4762, 0.375, 0.4643, 0.625, 0.4643, 0.625, 0.4643, 0.375, 0.4643, 0.375, 0.4509, 0.625, 0.4509, 0.625, 0.4509, 0.375, 0.4509, 0.375, 0.4369, 0.625, 0.4369, 0.625, 0.8131, 0.375, 0.8131, 0.375, 0.7991, 0.625, 0.7991, 0.625, 0.7991, 0.375, 0.7991, 0.375, 0.7857, 0.625, 0.7857, 0.625, 0.7857, 0.375, 0.7857, 0.375, 0.7738, 0.625, 0.7738, 0.625, 0.7738, 0.375, 0.7738, 0.375, 0.7262, 0.625, 0.7262, 0.625, 0.7262, 0.375, 0.7262, 0.375, 0.7143, 0.625, 0.7143, 0.625, 0.7143, 0.375, 0.7143, 0.375, 0.7009, 0.625, 0.7009, 0.625, 0.7009, 0.375, 0.7009, 0.375, 0.6869, 0.625, 0.6869, 0.125, 0.5631, 0.1266, 0.5491, 0.1313, 0.5357, 0.1388, 0.5238, 0.1488, 0.5138, 0.1607, 0.5063, 0.1741, 0.5016, 0.1881, 0.5, 0.3119, 0.5, 0.3259, 0.5016, 0.3393, 0.5063, 0.3512, 0.5138, 0.3612, 0.5238, 0.3687, 0.5357, 0.3734, 0.5491, 0.375, 0.5631, 0.375, 0.6869, 0.3734, 0.7009, 0.3687, 0.7143, 0.3612, 0.7262, 0.3512, 0.7362, 0.3393, 0.7437, 0.3259, 0.7484, 0.3119, 0.75, 0.1881, 0.75, 0.1741, 0.7484, 0.1607, 0.7437, 0.1488, 0.7362, 0.1388, 0.7262, 0.1313, 0.7143, 0.1266, 0.7009, 0.125, 0.6869])
me_cube_001.update()
me_cube_004 = bpy.data.meshes.new('Cube.004')
me_cube_004.from_pydata([(-0.06268, -0.128, -0.002677), (-0.128, -0.06268, -0.002677), (-0.07721, -0.1264, -0.002677), (-0.09102, -0.1215, -0.002677), (-0.1034, -0.1137, -0.002677), (-0.1137, -0.1034, -0.002677), (-0.1215, -0.09102, -0.002677), (-0.1264, -0.07721, -0.002677), (-0.128, -0.06268, 0.2533), (-0.06268, -0.128, 0.2533), (-0.1264, -0.07721, 0.2533), (-0.1215, -0.09102, 0.2533), (-0.1137, -0.1034, 0.2533), (-0.1034, -0.1137, 0.2533), (-0.09102, -0.1215, 0.2533), (-0.07721, -0.1264, 0.2533), (-0.128, 0.06268, -0.002677), (-0.06268, 0.128, -0.002677), (-0.1264, 0.07721, -0.002677), (-0.1215, 0.09102, -0.002677), (-0.1137, 0.1034, -0.002677), (-0.1034, 0.1137, -0.002677), (-0.09102, 0.1215, -0.002677), (-0.07721, 0.1264, -0.002677), (-0.06268, 0.128, 0.2533), (-0.128, 0.06268, 0.2533), (-0.07721, 0.1264, 0.2533), (-0.09102, 0.1215, 0.2533), (-0.1034, 0.1137, 0.2533), (-0.1137, 0.1034, 0.2533), (-0.1215, 0.09102, 0.2533), (-0.1264, 0.07721, 0.2533), (0.128, -0.06268, -0.002677), (0.06268, -0.128, -0.002677), (0.1264, -0.07721, -0.002677), (0.1215, -0.09102, -0.002677), (0.1137, -0.1034, -0.002677), (0.1034, -0.1137, -0.002677), (0.09102, -0.1215, -0.002677), (0.07721, -0.1264, -0.002677), (0.06268, -0.128, 0.2533), (0.128, -0.06268, 0.2533), (0.07721, -0.1264, 0.2533), (0.09102, -0.1215, 0.2533), (0.1034, -0.1137, 0.2533), (0.1137, -0.1034, 0.2533), (0.1215, -0.09102, 0.2533), (0.1264, -0.07721, 0.2533), (0.06268, 0.128, -0.002677), (0.128, 0.06268, -0.002677), (0.07721, 0.1264, -0.002677), (0.09102, 0.1215, -0.002677), (0.1034, 0.1137, -0.002677), (0.1137, 0.1034, -0.002677), (0.1215, 0.09102, -0.002677), (0.1264, 0.07721, -0.002677), (0.128, 0.06268, 0.2533), (0.06268, 0.128, 0.2533), (0.1264, 0.07721, 0.2533), (0.1215, 0.09102, 0.2533), (0.1137, 0.1034, 0.2533), (0.1034, 0.1137, 0.2533), (0.09102, 0.1215, 0.2533), (0.07721, 0.1264, 0.2533)], [], [(33, 40, 9, 0), (49, 56, 41, 32), (56, 58, 59, 60, 61, 62, 63, 57, 24, 26, 27, 28, 29, 30, 31, 25, 8, 10, 11, 12, 13, 14, 15, 9, 40, 42, 43, 44, 45, 46, 47, 41), (1, 8, 25, 16), (17, 24, 57, 48), (0, 9, 15, 2), (2, 15, 14, 3), (3, 14, 13, 4), (4, 13, 12, 5), (5, 12, 11, 6), (6, 11, 10, 7), (7, 10, 8, 1), (24, 17, 23, 26), (26, 23, 22, 27), (27, 22, 21, 28), (28, 21, 20, 29), (29, 20, 19, 30), (30, 19, 18, 31), (31, 18, 16, 25), (56, 49, 55, 58), (58, 55, 54, 59), (59, 54, 53, 60), (60, 53, 52, 61), (61, 52, 51, 62), (62, 51, 50, 63), (63, 50, 48, 57), (40, 33, 39, 42), (42, 39, 38, 43), (43, 38, 37, 44), (44, 37, 36, 45), (45, 36, 35, 46), (46, 35, 34, 47), (47, 34, 32, 41), (16, 18, 19, 20, 21, 22, 23, 17, 48, 50, 51, 52, 53, 54, 55, 49, 32, 34, 35, 36, 37, 38, 39, 33, 0, 2, 3, 4, 5, 6, 7, 1)])
me_cube_004.polygons.foreach_set('use_smooth', [True] * 34)
_k = set([(0, 2), (0, 33), (1, 7), (1, 16), (2, 3), (3, 4), (4, 5), (5, 6), (6, 7), (8, 10), (8, 25), (9, 15), (9, 40), (10, 11), (11, 12), (12, 13), (13, 14), (14, 15), (16, 18), (17, 23), (17, 48), (18, 19), (19, 20), (20, 21), (21, 22), (22, 23), (24, 26), (24, 57), (25, 31), (26, 27), (27, 28), (28, 29), (29, 30), (30, 31), (32, 34), (32, 49), (33, 39), (34, 35), (35, 36), (36, 37), (37, 38), (38, 39), (40, 42), (41, 47), (41, 56), (42, 43), (43, 44), (44, 45), (45, 46), (46, 47), (48, 50), (49, 55), (50, 51), (51, 52), (52, 53), (53, 54), (54, 55), (56, 58), (57, 63), (58, 59), (59, 60), (60, 61), (61, 62), (62, 63)])
me_cube_004.attributes.new('sharp_edge', 'BOOLEAN', 'EDGE').data.foreach_set('value', [ (min(e.vertices), max(e.vertices)) in _k for e in me_cube_004.edges])
_uv = me_cube_004.uv_layers.new(name='UVMap')
_uv.uv.foreach_set('vector', [0.375, 0.8138, 0.625, 0.8138, 0.625, 0.9362, 0.375, 0.9362, 0.375, 0.5638, 0.625, 0.5638, 0.625, 0.6862, 0.375, 0.6862, 0.625, 0.5638, 0.6266, 0.5496, 0.6313, 0.5361, 0.6389, 0.524, 0.649, 0.5139, 0.6611, 0.5063, 0.6746, 0.5016, 0.6888, 0.5, 0.8112, 0.5, 0.8254, 0.5016, 0.8389, 0.5063, 0.851, 0.5139, 0.8611, 0.524, 0.8687, 0.5361, 0.8734, 0.5496, 0.875, 0.5638, 0.875, 0.6862, 0.8734, 0.7004, 0.8687, 0.7139, 0.8611, 0.726, 0.851, 0.7361, 0.8389, 0.7437, 0.8254, 0.7484, 0.8112, 0.75, 0.6888, 0.75, 0.6746, 0.7484, 0.6611, 0.7437, 0.649, 0.7361, 0.6389, 0.726, 0.6313, 0.7139, 0.6266, 0.7004, 0.625, 0.6862, 0.375, 0.06379, 0.625, 0.06379, 0.625, 0.1862, 0.375, 0.1862, 0.375, 0.3138, 0.625, 0.3138, 0.625, 0.4362, 0.375, 0.4362, 0.375, 0.9362, 0.625, 0.9362, 0.625, 0.9504, 0.375, 0.9504, 0.375, 0.9504, 0.625, 0.9504, 0.625, 0.9639, 0.375, 0.9639, 0.375, 0.9639, 0.625, 0.9639, 0.625, 1.0, 0.375, 1.0, 0.375, 0.0, 0.625, 0.0, 0.625, 0.02402, 0.375, 0.02402, 0.375, 0.02402, 0.625, 0.02402, 0.625, 0.03611, 0.375, 0.03611, 0.375, 0.03611, 0.625, 0.03611, 0.625, 0.04959, 0.375, 0.04959, 0.375, 0.04959, 0.625, 0.04959, 0.625, 0.06379, 0.375, 0.06379, 0.625, 0.3138, 0.375, 0.3138, 0.375, 0.2996, 0.625, 0.2996, 0.625, 0.2996, 0.375, 0.2996, 0.375, 0.2861, 0.625, 0.2861, 0.625, 0.2861, 0.375, 0.2861, 0.375, 0.274, 0.625, 0.274, 0.625, 0.274, 0.375, 0.274, 0.375, 0.226, 0.625, 0.226, 0.625, 0.226, 0.375, 0.226, 0.375, 0.2139, 0.625, 0.2139, 0.625, 0.2139, 0.375, 0.2139, 0.375, 0.2004, 0.625, 0.2004, 0.625, 0.2004, 0.375, 0.2004, 0.375, 0.1862, 0.625, 0.1862, 0.625, 0.5638, 0.375, 0.5638, 0.375, 0.5496, 0.625, 0.5496, 0.625, 0.5496, 0.375, 0.5496, 0.375, 0.5361, 0.625, 0.5361, 0.625, 0.5361, 0.375, 0.5361, 0.375, 0.524, 0.625, 0.524, 0.625, 0.524, 0.375, 0.524, 0.375, 0.476, 0.625, 0.476, 0.625, 0.476, 0.375, 0.476, 0.375, 0.4639, 0.625, 0.4639, 0.625, 0.4639, 0.375, 0.4639, 0.375, 0.4504, 0.625, 0.4504, 0.625, 0.4504, 0.375, 0.4504, 0.375, 0.4362, 0.625, 0.4362, 0.625, 0.8138, 0.375, 0.8138, 0.375, 0.7996, 0.625, 0.7996, 0.625, 0.7996, 0.375, 0.7996, 0.375, 0.7861, 0.625, 0.7861, 0.625, 0.7861, 0.375, 0.7861, 0.375, 0.774, 0.625, 0.774, 0.625, 0.774, 0.375, 0.774, 0.375, 0.726, 0.625, 0.726, 0.625, 0.726, 0.375, 0.726, 0.375, 0.7139, 0.625, 0.7139, 0.625, 0.7139, 0.375, 0.7139, 0.375, 0.7004, 0.625, 0.7004, 0.625, 0.7004, 0.375, 0.7004, 0.375, 0.6862, 0.625, 0.6862, 0.125, 0.5638, 0.1266, 0.5496, 0.1313, 0.5361, 0.1389, 0.524, 0.149, 0.5139, 0.1611, 0.5063, 0.1746, 0.5016, 0.1888, 0.5, 0.3112, 0.5, 0.3254, 0.5016, 0.3389, 0.5063, 0.351, 0.5139, 0.3611, 0.524, 0.3687, 0.5361, 0.3734, 0.5496, 0.375, 0.5638, 0.375, 0.6862, 0.3734, 0.7004, 0.3687, 0.7139, 0.3611, 0.726, 0.351, 0.7361, 0.3389, 0.7437, 0.3254, 0.7484, 0.3112, 0.75, 0.1888, 0.75, 0.1746, 0.7484, 0.1611, 0.7437, 0.149, 0.7361, 0.1389, 0.726, 0.1313, 0.7139, 0.1266, 0.7004, 0.125, 0.6862])
me_cube_004.update()

# ---- curves / text
cu_plane = bpy.data.curves.new('Plane', 'CURVE')
cu_plane.dimensions = '3D'
_sp = cu_plane.splines.new('POLY'); _sp.points.add(21)
_sp.points.foreach_set('co', [-0.8942, 0.1477, -3.247e-08, 0.0, -0.8354, 0.06844, -3.85e-08, 0.0, -0.7524, 0.01754, -4.238e-08, 0.0, -0.6416, 0.0, -4.371e-08, 0.0, 0.6416, 0.0, -4.371e-08, 0.0, 0.7524, 0.01754, -4.238e-08, 0.0, 0.8523, 0.06844, -3.85e-08, 0.0, 0.9121, 0.1477, -3.247e-08, 0.0, 0.9434, 0.2476, -2.486e-08, 0.0, 0.9574, 0.3648, -1.595e-08, 0.0, 0.9434, 0.482, -7.027e-09, 0.0, 0.9121, 0.5819, 5.762e-10, 0.0, 0.8523, 0.6612, 6.61e-09, 0.0, 0.7524, 0.7121, 1.048e-08, 0.0, 0.6416, 0.7296, 1.182e-08, 0.0, -0.6416, 0.7296, 1.182e-08, 0.0, -0.7524, 0.7121, 1.048e-08, 0.0, -0.8354, 0.6612, 6.61e-09, 0.0, -0.8942, 0.5819, 5.762e-10, 0.0, -0.929, 0.482, -7.027e-09, 0.0, -0.9439, 0.3648, -1.595e-08, 0.0, -0.929, 0.2476, -2.486e-08, 0.0])
_sp.order_v = 0
_sp.resolution_v = 0
_sp.use_cyclic_u = True
_sp.use_endpoint_u = True
_sp.use_smooth = False
cu_plane.fill_mode = 'FULL'

# ---- objects
ob_plane = bpy.data.objects.new('Plane', cu_plane)
ob_plane_001 = bpy.data.objects.new('Plane.001', me_plane_002)
ob_plane_002 = bpy.data.objects.new('Plane.002', me_plane_003)
ob_plane_003 = bpy.data.objects.new('Plane.003', me_plane)
ob_cube = bpy.data.objects.new('Cube', me_cube)
ob_camera = bpy.data.objects.new('Camera', cam_camera)
ob_cube_001 = bpy.data.objects.new('Cube.001', me_cube_003)
ob_plane_004 = bpy.data.objects.new('Plane.004', me_plane_004)
ob_cube_002 = bpy.data.objects.new('Cube.002', me_cube_001)
ob_cube_003 = bpy.data.objects.new('Cube.003', me_cube_004)
ob_cube_004 = bpy.data.objects.new('Cube.004', me_cube_004)

# ---- transforms, parenting, visibility, modifiers, constraints
ob_plane.location = (0.0, 0.0, 0.0)
ob_plane.rotation_euler = (1.571, -0.0, 0.0)
ob_plane.scale = (2.358, 1.249, 1.0)
ob_plane_001.location = (-4.469, 0.0, 0.0)
ob_plane_001.scale = (1.0, 1.0, 1.0)
_m = ob_plane_001.modifiers.new('Array', 'ARRAY')
_m.count = 19
_m.relative_offset_displace = (1.1, 0.0, 0.0)
_m = ob_plane_001.modifiers.new('Solidify', 'SOLIDIFY')
_m.thickness = -0.135
_m = ob_plane_001.modifiers.new('Curve', 'CURVE')
_m.object = ob_plane
_m = ob_plane_001.modifiers.new('Bevel', 'BEVEL')
_m.width = 0.24
_m.width_pct = 0.24
_m.segments = 3
ob_plane_002.location = (0.0, 0.0, 0.4548)
ob_plane_002.rotation_euler = (1.571, -0.0, 0.0)
_m = ob_plane_002.modifiers.new('Mirror', 'MIRROR')
_m.use_axis = (False, False, True)
ob_plane_003.location = (0.0, 0.0, 0.0)
ob_cube.location = (1.094, 5.479e-08, 0.9162)
ob_cube.rotation_euler = (-2.692e-07, 0.0, -1.102e-08)
ob_cube.scale = (2.915, 2.915, 2.915)
ob_camera.location = (9.713, -11.24, 12.17)
ob_camera.rotation_euler = (0.9174, -6.479e-07, -5.564)
ob_cube_001.location = (3.085, 0.0, -0.2802)
ob_cube_001.scale = (1.375, 1.268, 1.268)
ob_cube_001.hide_render = True
ob_cube_001.visible_camera = False
ob_cube_001.visible_diffuse = False
ob_cube_001.visible_glossy = False
ob_cube_001.visible_transmission = False
ob_cube_001.visible_volume_scatter = False
ob_cube_001.display_type = 'BOUNDS'
ob_plane_004.location = (0.0, 0.0, 0.0)
_m = ob_plane_004.modifiers.new('BTool_Cube.001', 'BOOLEAN')
_m.object = ob_cube_001
ob_cube_002.location = (-2.002, 5.479e-08, 0.9162)
ob_cube_002.rotation_euler = (-2.692e-07, 0.0, -1.102e-08)
ob_cube_002.scale = (2.915, 2.915, 2.915)
ob_cube_003.location = (-3.424, 5.479e-08, 0.9162)
ob_cube_003.rotation_euler = (-2.692e-07, 0.0, -1.102e-08)
ob_cube_003.scale = (2.915, 2.915, 2.915)
ob_cube_004.location = (3.213, 5.479e-08, -1.205)
ob_cube_004.rotation_euler = (-2.692e-07, 3.06, -1.102e-08)
ob_cube_004.scale = (2.915, 2.915, 2.915)

# ---- collection membership
col_collection.objects.link(ob_plane)
col_collection.objects.link(ob_plane_001)
col_collection.objects.link(ob_plane_002)
col_collection.objects.link(ob_plane_003)
col_collection.objects.link(ob_cube)
col_collection.objects.link(ob_camera)
col_collection.objects.link(ob_cube_001)
col_collection.objects.link(ob_plane_004)
col_collection.objects.link(ob_cube_002)
col_collection.objects.link(ob_cube_003)
col_collection.objects.link(ob_cube_004)

# ---- scene / render settings (as saved in the file)
scene.camera = ob_camera
scene.frame_start = 1; scene.frame_end = 120; scene.frame_set(49)
scene.render.engine = 'BLENDER_EEVEE_NEXT'
scene.cycles.sampling_pattern = 'TABULATED_SOBOL'
scene.eevee.ray_tracing_options.trace_max_roughness = 0.0
bpy.context.view_layer.update()

# ---- added for rendering (the .blend has no usable light): sun
light_auto_sun = bpy.data.lights.new('AutoSun', 'SUN')
light_auto_sun.energy = 3.0
light_auto_sun.angle = 0.0523599
ob_auto_sun = bpy.data.objects.new('AutoSun', light_auto_sun)
scene.collection.objects.link(ob_auto_sun)
ob_auto_sun.rotation_euler = (0.872665, 0.174533, 0.523599)
bpy.context.view_layer.update()
